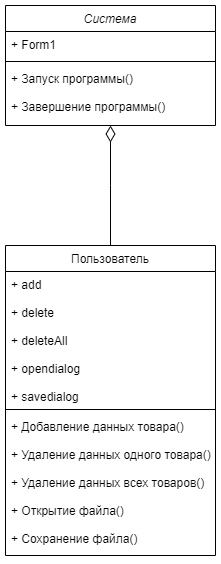

The diagram above was exported from draw.io. Its source (the exported page's mxGraphModel, read from the mxfile embedded in the PNG):
<mxGraphModel dx="880" dy="468" grid="1" gridSize="10" guides="1" tooltips="1" connect="1" arrows="1" fold="1" page="1" pageScale="1" pageWidth="827" pageHeight="1169" math="0" shadow="0">
  <root>
    <mxCell id="0" />
    <mxCell id="1" parent="0" />
    <mxCell id="XVbxlNmGRYGmvk12oTlr-1" value="Система" style="swimlane;fontStyle=2;align=center;verticalAlign=top;childLayout=stackLayout;horizontal=1;startSize=26;horizontalStack=0;resizeParent=1;resizeLast=0;collapsible=1;marginBottom=0;rounded=0;shadow=0;strokeWidth=1;" parent="1" vertex="1">
      <mxGeometry x="360" width="210" height="120" as="geometry">
        <mxRectangle x="230" y="140" width="160" height="26" as="alternateBounds" />
      </mxGeometry>
    </mxCell>
    <mxCell id="XVbxlNmGRYGmvk12oTlr-2" value="+ Form1" style="text;align=left;verticalAlign=top;spacingLeft=4;spacingRight=4;overflow=hidden;rotatable=0;points=[[0,0.5],[1,0.5]];portConstraint=eastwest;" parent="XVbxlNmGRYGmvk12oTlr-1" vertex="1">
      <mxGeometry y="26" width="210" height="26" as="geometry" />
    </mxCell>
    <mxCell id="XVbxlNmGRYGmvk12oTlr-3" value="" style="line;html=1;strokeWidth=1;align=left;verticalAlign=middle;spacingTop=-1;spacingLeft=3;spacingRight=3;rotatable=0;labelPosition=right;points=[];portConstraint=eastwest;" parent="XVbxlNmGRYGmvk12oTlr-1" vertex="1">
      <mxGeometry y="52" width="210" height="8" as="geometry" />
    </mxCell>
    <mxCell id="XVbxlNmGRYGmvk12oTlr-4" value="+ Запуск программы()&#10;&#10;+ Завершение программы()&#10;" style="text;align=left;verticalAlign=top;spacingLeft=4;spacingRight=4;overflow=hidden;rotatable=0;points=[[0,0.5],[1,0.5]];portConstraint=eastwest;" parent="XVbxlNmGRYGmvk12oTlr-1" vertex="1">
      <mxGeometry y="60" width="210" height="60" as="geometry" />
    </mxCell>
    <mxCell id="XVbxlNmGRYGmvk12oTlr-5" value="Пользователь" style="swimlane;fontStyle=0;align=center;verticalAlign=top;childLayout=stackLayout;horizontal=1;startSize=26;horizontalStack=0;resizeParent=1;resizeLast=0;collapsible=1;marginBottom=0;rounded=0;shadow=0;strokeWidth=1;" parent="1" vertex="1">
      <mxGeometry x="360" y="240" width="210" height="310" as="geometry">
        <mxRectangle x="130" y="380" width="160" height="26" as="alternateBounds" />
      </mxGeometry>
    </mxCell>
    <mxCell id="XVbxlNmGRYGmvk12oTlr-7" value="+ add&#10;&#10;+ delete&#10;&#10;+ deleteAll&#10;&#10;+ opendialog&#10;&#10;+ savedialog&#10;&#10;&#10;" style="text;align=left;verticalAlign=top;spacingLeft=4;spacingRight=4;overflow=hidden;rotatable=0;points=[[0,0.5],[1,0.5]];portConstraint=eastwest;rounded=0;shadow=0;html=0;" parent="XVbxlNmGRYGmvk12oTlr-5" vertex="1">
      <mxGeometry y="26" width="210" height="134" as="geometry" />
    </mxCell>
    <mxCell id="XVbxlNmGRYGmvk12oTlr-8" value="" style="line;html=1;strokeWidth=1;align=left;verticalAlign=middle;spacingTop=-1;spacingLeft=3;spacingRight=3;rotatable=0;labelPosition=right;points=[];portConstraint=eastwest;" parent="XVbxlNmGRYGmvk12oTlr-5" vertex="1">
      <mxGeometry y="160" width="210" height="8" as="geometry" />
    </mxCell>
    <mxCell id="XVbxlNmGRYGmvk12oTlr-9" value="+ Добавление данных товара()&#10;&#10;+ Удаление данных одного товара()&#10;&#10;+ Удаление данных всех товаров()&#10;&#10;+ Открытие файла()&#10;&#10;+ Сохранение файла()" style="text;align=left;verticalAlign=top;spacingLeft=4;spacingRight=4;overflow=hidden;rotatable=0;points=[[0,0.5],[1,0.5]];portConstraint=eastwest;" parent="XVbxlNmGRYGmvk12oTlr-5" vertex="1">
      <mxGeometry y="168" width="210" height="142" as="geometry" />
    </mxCell>
    <mxCell id="XVbxlNmGRYGmvk12oTlr-10" value="" style="endArrow=diamondThin;endSize=14;endFill=0;shadow=0;strokeWidth=1;rounded=0;edgeStyle=elbowEdgeStyle;elbow=vertical;targetPerimeterSpacing=0;" parent="1" source="XVbxlNmGRYGmvk12oTlr-5" target="XVbxlNmGRYGmvk12oTlr-1" edge="1">
      <mxGeometry width="160" relative="1" as="geometry">
        <mxPoint x="340" y="83" as="sourcePoint" />
        <mxPoint x="340" y="83" as="targetPoint" />
      </mxGeometry>
    </mxCell>
  </root>
</mxGraphModel>